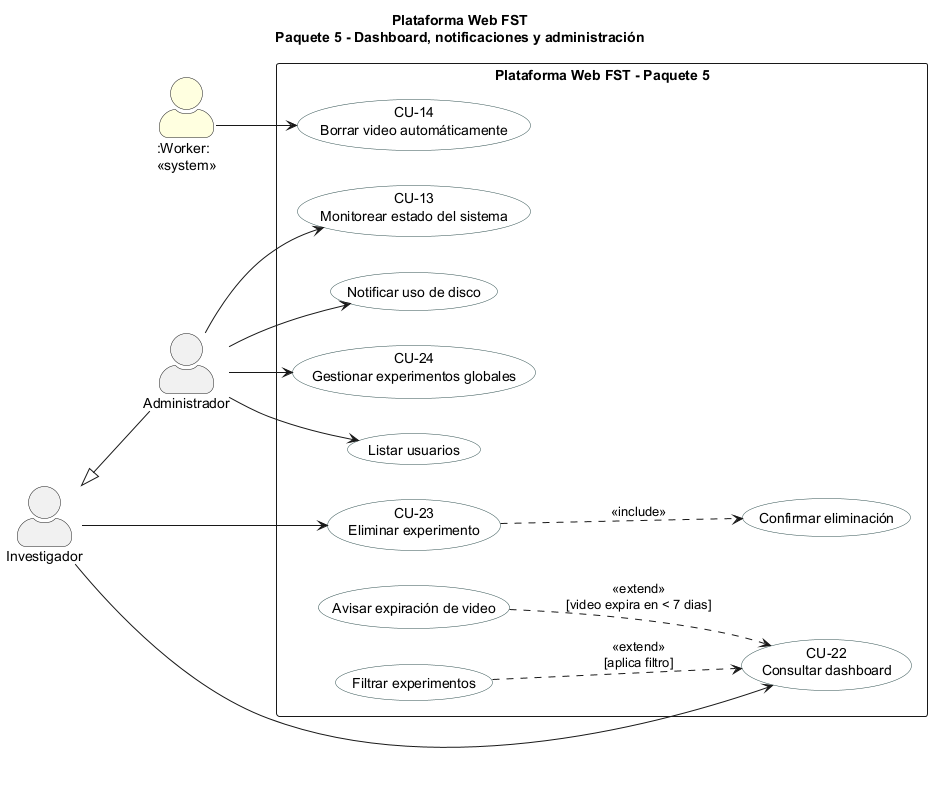

The diagram above was rendered by PlantUML. Its source (embedded in the PNG):
@startuml
title Plataforma Web FST\nPaquete 5 - Dashboard, notificaciones y administración
left to right direction
skinparam packageStyle rectangle
skinparam actorStyle awesome
skinparam usecase {
  BackgroundColor White
  BorderColor DarkSlateGray
}
actor "Investigador" as INV
actor "Administrador" as ADMIN
actor ":Worker:\n<<system>>" as WRK #LightYellow
INV <|-- ADMIN
rectangle "Plataforma Web FST - Paquete 5" {
  usecase "CU-22\nConsultar dashboard" as CU22
  usecase "Filtrar experimentos" as UC51a
  usecase "Avisar expiración de video" as UC52
  usecase "CU-23\nEliminar experimento" as CU23
  usecase "Confirmar eliminación" as UC53a
  usecase "CU-14\nBorrar video automáticamente" as CU14
  usecase "Listar usuarios" as UC56
  usecase "CU-13\nMonitorear estado del sistema" as CU13
  usecase "Notificar uso de disco" as UC57a
  usecase "CU-24\nGestionar experimentos globales" as CU24
}
INV --> CU22
INV --> CU23
ADMIN --> UC56
ADMIN --> CU13
ADMIN --> UC57a
ADMIN --> CU24
WRK --> CU14
UC52 ..> CU22 : <<extend>>\n[video expira en < 7 dias]
UC51a ..> CU22 : <<extend>>\n[aplica filtro]
CU23 ..> UC53a : <<include>>
@enduml